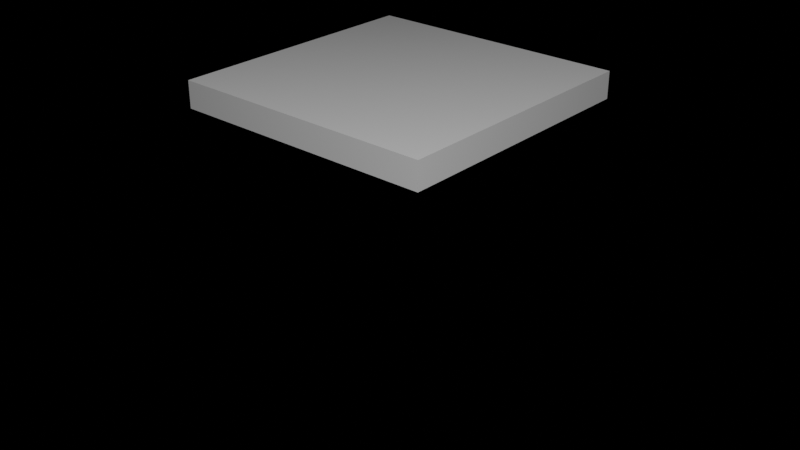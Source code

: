 # Source: challenge_04_chair_starter.blend  (saved by Blender 5.3.31; exported with 4.5.12 LTS)
import bpy
from mathutils import Matrix  # noqa: F401  (used for matrix-valued properties, if any)

bpy.ops.wm.read_factory_settings(use_empty=True)
scene = bpy.context.scene
scene.name = 'Scene'

# ---- collections
col_chair_challenge_04 = bpy.data.collections.new('Chair_Challenge_04'); scene.collection.children.link(col_chair_challenge_04)

# ---- cameras
cam_reference_cam = bpy.data.cameras.new('Reference_Cam')

# ---- lights
light_key_light = bpy.data.lights.new('Key_Light', 'AREA')
light_key_light.energy = 250.0
light_key_light.size = 2.0

# ---- meshes
me_cube = bpy.data.meshes.new('Cube')
me_cube.from_pydata([(-0.6, -0.6, -0.06), (-0.6, -0.6, 0.06), (-0.6, 0.6, -0.06), (-0.6, 0.6, 0.06), (0.6, -0.6, -0.06), (0.6, -0.6, 0.06), (0.6, 0.6, -0.06), (0.6, 0.6, 0.06)], [], [(0, 1, 3, 2), (2, 3, 7, 6), (6, 7, 5, 4), (4, 5, 1, 0), (2, 6, 4, 0), (7, 3, 1, 5)])
_uv = me_cube.uv_layers.new(name='UVMap')
_uv.uv.foreach_set('vector', [0.375, 0.0, 0.625, 0.0, 0.625, 0.25, 0.375, 0.25, 0.375, 0.25, 0.625, 0.25, 0.625, 0.5, 0.375, 0.5, 0.375, 0.5, 0.625, 0.5, 0.625, 0.75, 0.375, 0.75, 0.375, 0.75, 0.625, 0.75, 0.625, 1.0, 0.375, 1.0, 0.125, 0.5, 0.375, 0.5, 0.375, 0.75, 0.125, 0.75, 0.625, 0.5, 0.875, 0.5, 0.875, 0.75, 0.625, 0.75])
me_cube.update()

# ---- objects
ob_chair_seat_starter = bpy.data.objects.new('Chair_Seat_Starter', me_cube)
ob_reference_cam = bpy.data.objects.new('Reference_Cam', cam_reference_cam)
ob_key_light = bpy.data.objects.new('Key_Light', light_key_light)

# ---- transforms, parenting, visibility, modifiers, constraints
ob_chair_seat_starter.location = (0.0, 0.0, 0.85)
ob_reference_cam.location = (2.8, -3.2, 2.4)
ob_reference_cam.rotation_euler = (1.1, 0.0, 0.72)
ob_key_light.location = (3.0, -3.0, 4.0)

# ---- collection membership
col_chair_challenge_04.objects.link(ob_chair_seat_starter)
col_chair_challenge_04.objects.link(ob_reference_cam)
col_chair_challenge_04.objects.link(ob_key_light)

# ---- scene / render settings (as saved in the file)
scene.camera = ob_reference_cam
scene.frame_start = 1; scene.frame_end = 250; scene.frame_set(1)
scene.render.engine = 'BLENDER_EEVEE_NEXT'
scene.render.bake_bias = 0.0
scene.render.bake_samples = 0
scene.render.compositor_device = 'GPU'
scene.eevee.use_volume_custom_range = False
scene.eevee.fast_gi_thickness_near = 0.1
scene.eevee.fast_gi_thickness_far = 0.0
scene.eevee.ray_tracing_options.screen_trace_thickness = 0.1
bpy.context.view_layer.update()
